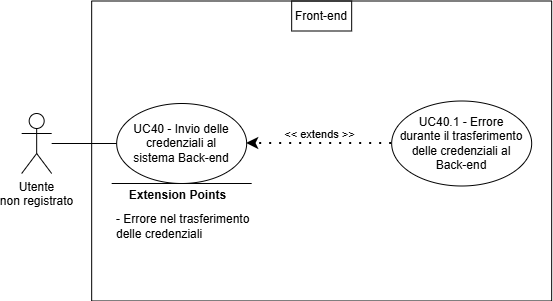

The diagram above was exported from draw.io. Its source (the exported page's mxGraphModel, read from the mxfile embedded in the PNG):
<mxGraphModel dx="454" dy="543" grid="1" gridSize="10" guides="1" tooltips="1" connect="1" arrows="1" fold="1" page="1" pageScale="1" pageWidth="827" pageHeight="1169" math="0" shadow="0">
  <root>
    <mxCell id="0" />
    <mxCell id="1" parent="0" />
    <mxCell id="-nfUisIGnEc5rfVF7fdZ-399" parent="1" style="shape=umlActor;verticalLabelPosition=bottom;verticalAlign=top;html=1;outlineConnect=0;align=center;" value="Utente&lt;div&gt;non&amp;nbsp;&lt;span style=&quot;background-color: transparent; color: light-dark(rgb(0, 0, 0), rgb(255, 255, 255));&quot;&gt;registrato&lt;/span&gt;&lt;/div&gt;" vertex="1">
      <mxGeometry height="60" width="30" x="635.1666666418314" y="1207" as="geometry" />
    </mxCell>
    <mxCell id="-nfUisIGnEc5rfVF7fdZ-400" parent="1" style="swimlane;startSize=0;" value="" vertex="1">
      <mxGeometry height="300" width="460" x="705.1666666418314" y="1094.5" as="geometry">
        <mxRectangle height="40" width="50" x="310" y="350" as="alternateBounds" />
      </mxGeometry>
    </mxCell>
    <mxCell id="-nfUisIGnEc5rfVF7fdZ-401" parent="-nfUisIGnEc5rfVF7fdZ-400" style="ellipse;whiteSpace=wrap;html=1;" value="" vertex="1">
      <mxGeometry height="80" width="130" x="25" y="102.5" as="geometry" />
    </mxCell>
    <mxCell id="-nfUisIGnEc5rfVF7fdZ-402" parent="-nfUisIGnEc5rfVF7fdZ-400" style="ellipse;whiteSpace=wrap;html=1;" value="" vertex="1">
      <mxGeometry height="85" width="140" x="300" y="100" as="geometry" />
    </mxCell>
    <mxCell id="-nfUisIGnEc5rfVF7fdZ-403" edge="1" parent="-nfUisIGnEc5rfVF7fdZ-400" style="endArrow=none;html=1;rounded=0;" value="">
      <mxGeometry height="50" relative="1" width="50" as="geometry">
        <Array as="points" />
        <mxPoint x="20" y="182.5" as="sourcePoint" />
        <mxPoint x="160" y="182.5" as="targetPoint" />
      </mxGeometry>
    </mxCell>
    <mxCell id="-nfUisIGnEc5rfVF7fdZ-404" connectable="0" parent="-nfUisIGnEc5rfVF7fdZ-403" style="edgeLabel;html=1;align=center;verticalAlign=middle;resizable=0;points=[];" value="&lt;b&gt;&lt;font style=&quot;font-size: 12px;&quot;&gt;Extension Points&lt;/font&gt;&lt;/b&gt;" vertex="1">
      <mxGeometry relative="1" x="0.6462" as="geometry">
        <mxPoint x="-50" y="11" as="offset" />
      </mxGeometry>
    </mxCell>
    <mxCell id="-nfUisIGnEc5rfVF7fdZ-405" parent="-nfUisIGnEc5rfVF7fdZ-400" style="text;html=1;align=left;verticalAlign=middle;whiteSpace=wrap;rounded=0;" value="&lt;font style=&quot;font-size: 12px;&quot;&gt;- Errore nel trasferimento delle credenziali&lt;/font&gt;" vertex="1">
      <mxGeometry height="30" width="137.5" x="22.5" y="210.5" as="geometry" />
    </mxCell>
    <mxCell id="-nfUisIGnEc5rfVF7fdZ-406" parent="-nfUisIGnEc5rfVF7fdZ-400" style="text;html=1;align=center;verticalAlign=middle;whiteSpace=wrap;rounded=0;" value="&lt;div style=&quot;&quot;&gt;&lt;span style=&quot;background-color: transparent; color: light-dark(rgb(0, 0, 0), rgb(255, 255, 255));&quot;&gt;UC40 - Invio delle credenziali al sistema Back-end&lt;/span&gt;&lt;/div&gt;" vertex="1">
      <mxGeometry height="70" width="110" x="35" y="107.5" as="geometry" />
    </mxCell>
    <mxCell id="-nfUisIGnEc5rfVF7fdZ-407" parent="-nfUisIGnEc5rfVF7fdZ-400" style="text;html=1;align=center;verticalAlign=middle;whiteSpace=wrap;rounded=0;" value="UC40.1 - Errore durante il trasferimento delle credenziali al Back-end" vertex="1">
      <mxGeometry height="70" width="130" x="305" y="107.5" as="geometry" />
    </mxCell>
    <mxCell id="-nfUisIGnEc5rfVF7fdZ-408" edge="1" parent="-nfUisIGnEc5rfVF7fdZ-400" source="-nfUisIGnEc5rfVF7fdZ-402" style="endArrow=classic;startArrow=none;endFill=1;startFill=0;html=1;verticalAlign=bottom;dashed=1;labelBackgroundColor=none;rounded=0;dashPattern=1 4;curved=0;endSize=6;strokeWidth=2;exitX=0;exitY=0.5;exitDx=0;exitDy=0;entryX=1;entryY=0.5;entryDx=0;entryDy=0;" target="-nfUisIGnEc5rfVF7fdZ-401" value="&amp;lt;&amp;lt; extends &amp;gt;&amp;gt;">
      <mxGeometry relative="1" width="160" as="geometry">
        <Array as="points" />
        <mxPoint x="-45" y="517.5" as="sourcePoint" />
        <mxPoint x="185" y="517.5" as="targetPoint" />
      </mxGeometry>
    </mxCell>
    <mxCell id="-nfUisIGnEc5rfVF7fdZ-409" parent="-nfUisIGnEc5rfVF7fdZ-400" style="text;html=1;align=center;verticalAlign=middle;whiteSpace=wrap;rounded=0;perimeterSpacing=1;strokeColor=default;" value="Front-end" vertex="1">
      <mxGeometry height="30" width="60" x="200" as="geometry" />
    </mxCell>
    <mxCell id="-nfUisIGnEc5rfVF7fdZ-410" edge="1" parent="1" source="-nfUisIGnEc5rfVF7fdZ-399" style="endArrow=none;html=1;rounded=0;entryX=0;entryY=0.5;entryDx=0;entryDy=0;" target="-nfUisIGnEc5rfVF7fdZ-401" value="">
      <mxGeometry height="50" relative="1" width="50" as="geometry">
        <mxPoint x="865.1666666418314" y="1384.5" as="sourcePoint" />
        <mxPoint x="915.1666666418314" y="1334.5" as="targetPoint" />
      </mxGeometry>
    </mxCell>
  </root>
</mxGraphModel>